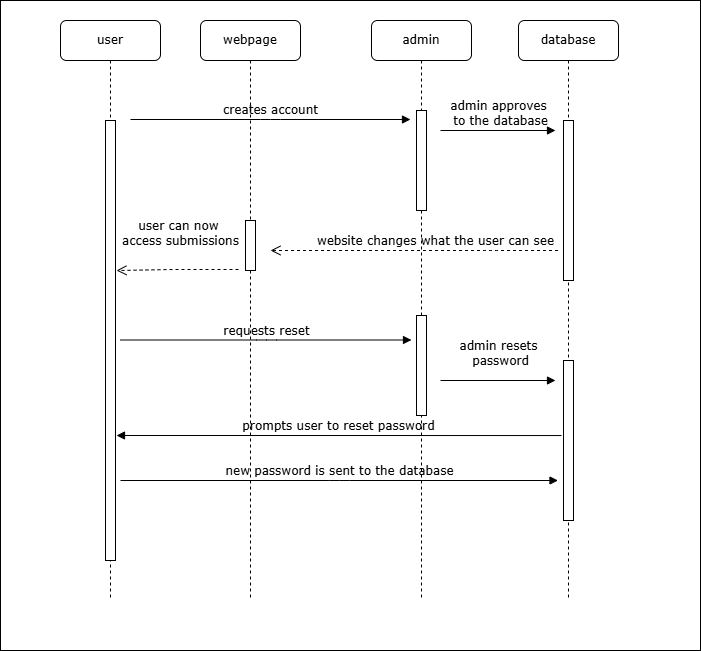

The diagram above was exported from draw.io. Its source (the exported page's mxGraphModel, read from the mxfile embedded in the PNG):
<mxGraphModel dx="1651" dy="744" grid="1" gridSize="10" guides="1" tooltips="1" connect="1" arrows="1" fold="1" page="1" pageScale="1" pageWidth="1100" pageHeight="850" background="none" math="0" shadow="0">
  <root>
    <mxCell id="0" />
    <mxCell id="1" parent="0" />
    <mxCell id="kuGI6uA5pJIEZXQY5CEL-19" parent="1" style="rounded=0;whiteSpace=wrap;html=1;" value="" vertex="1">
      <mxGeometry height="650" width="700" x="40" y="60" as="geometry" />
    </mxCell>
    <mxCell id="7baba1c4bc27f4b0-2" parent="1" style="shape=umlLifeline;perimeter=lifelinePerimeter;whiteSpace=wrap;html=1;container=1;collapsible=0;recursiveResize=0;outlineConnect=0;rounded=1;shadow=0;comic=0;labelBackgroundColor=none;strokeWidth=1;fontFamily=Verdana;fontSize=12;align=center;" value="webpage" vertex="1">
      <mxGeometry height="580" width="100" x="240" y="80" as="geometry" />
    </mxCell>
    <mxCell id="7baba1c4bc27f4b0-10" parent="7baba1c4bc27f4b0-2" style="html=1;points=[];perimeter=orthogonalPerimeter;rounded=0;shadow=0;comic=0;labelBackgroundColor=none;strokeWidth=1;fontFamily=Verdana;fontSize=12;align=center;" value="" vertex="1">
      <mxGeometry height="50" width="10" x="45" y="200" as="geometry" />
    </mxCell>
    <mxCell id="XT8CL8b_gicIVeitpKtt-14" edge="1" parent="7baba1c4bc27f4b0-2" style="html=1;verticalAlign=bottom;endArrow=open;dashed=1;endSize=8;labelBackgroundColor=none;fontFamily=Verdana;fontSize=12;entryX=1.1;entryY=0.341;entryDx=0;entryDy=0;entryPerimeter=0;" target="7baba1c4bc27f4b0-9" value="user can now&amp;nbsp;&lt;div&gt;access submissions&lt;/div&gt;">
      <mxGeometry relative="1" x="-0.0493" y="-19" as="geometry">
        <mxPoint as="offset" />
        <Array as="points">
          <mxPoint x="-29.5" y="249" />
        </Array>
        <mxPoint x="38" y="249" as="sourcePoint" />
        <mxPoint x="-280" y="249" as="targetPoint" />
      </mxGeometry>
    </mxCell>
    <mxCell id="7baba1c4bc27f4b0-3" parent="1" style="shape=umlLifeline;perimeter=lifelinePerimeter;whiteSpace=wrap;html=1;container=1;collapsible=0;recursiveResize=0;outlineConnect=0;rounded=1;shadow=0;comic=0;labelBackgroundColor=none;strokeWidth=1;fontFamily=Verdana;fontSize=12;align=center;" value="admin" vertex="1">
      <mxGeometry height="580" width="100" x="411" y="80" as="geometry" />
    </mxCell>
    <mxCell id="7baba1c4bc27f4b0-13" parent="7baba1c4bc27f4b0-3" style="html=1;points=[];perimeter=orthogonalPerimeter;rounded=0;shadow=0;comic=0;labelBackgroundColor=none;strokeWidth=1;fontFamily=Verdana;fontSize=12;align=center;" value="" vertex="1">
      <mxGeometry height="100" width="10" x="45" y="90" as="geometry" />
    </mxCell>
    <mxCell id="XT8CL8b_gicIVeitpKtt-9" parent="7baba1c4bc27f4b0-3" style="html=1;points=[];perimeter=orthogonalPerimeter;rounded=0;shadow=0;comic=0;labelBackgroundColor=none;strokeWidth=1;fontFamily=Verdana;fontSize=12;align=center;" value="" vertex="1">
      <mxGeometry height="100" width="10" x="45" y="295" as="geometry" />
    </mxCell>
    <mxCell id="XT8CL8b_gicIVeitpKtt-15" edge="1" parent="7baba1c4bc27f4b0-3" style="html=1;verticalAlign=bottom;endArrow=block;labelBackgroundColor=none;fontFamily=Verdana;fontSize=12;edgeStyle=elbowEdgeStyle;elbow=horizontal;" value="requests reset">
      <mxGeometry relative="1" as="geometry">
        <mxPoint x="-251" y="319.5" as="sourcePoint" />
        <mxPoint x="40" y="319.5" as="targetPoint" />
      </mxGeometry>
    </mxCell>
    <mxCell id="7baba1c4bc27f4b0-4" parent="1" style="shape=umlLifeline;perimeter=lifelinePerimeter;whiteSpace=wrap;html=1;container=1;collapsible=0;recursiveResize=0;outlineConnect=0;rounded=1;shadow=0;comic=0;labelBackgroundColor=none;strokeWidth=1;fontFamily=Verdana;fontSize=12;align=center;" value="database" vertex="1">
      <mxGeometry height="580" width="100" x="558" y="80" as="geometry" />
    </mxCell>
    <mxCell id="7baba1c4bc27f4b0-16" parent="7baba1c4bc27f4b0-4" style="html=1;points=[];perimeter=orthogonalPerimeter;rounded=0;shadow=0;comic=0;labelBackgroundColor=none;strokeWidth=1;fontFamily=Verdana;fontSize=12;align=center;" value="&lt;span style=&quot;color: rgba(0, 0, 0, 0); font-family: monospace; font-size: 0px; text-align: start;&quot;&gt;%3CmxGraphModel%3E%3Croot%3E%3CmxCell%20id%3D%220%22%2F%3E%3CmxCell%20id%3D%221%22%20parent%3D%220%22%2F%3E%3CmxCell%20id%3D%222%22%20parent%3D%221%22%20style%3D%22shape%3DumlLifeline%3Bperimeter%3DlifelinePerimeter%3BwhiteSpace%3Dwrap%3Bhtml%3D1%3Bcontainer%3D1%3Bcollapsible%3D0%3BrecursiveResize%3D0%3BoutlineConnect%3D0%3Brounded%3D1%3Bshadow%3D0%3Bcomic%3D0%3BlabelBackgroundColor%3Dnone%3BstrokeWidth%3D1%3BfontFamily%3DVerdana%3BfontSize%3D12%3Balign%3Dcenter%3B%22%20value%3D%22database%22%20vertex%3D%221%22%3E%3CmxGeometry%20height%3D%22580%22%20width%3D%22100%22%20x%3D%22558%22%20y%3D%2280%22%20as%3D%22geometry%22%2F%3E%3C%2FmxCell%3E%3CmxCell%20id%3D%223%22%20edge%3D%221%22%20parent%3D%222%22%20source%3D%224%22%20style%3D%22edgeStyle%3DorthogonalEdgeStyle%3Brounded%3D0%3BorthogonalLoop%3D1%3BjettySize%3Dauto%3Bhtml%3D1%3B%22%20target%3D%222%22%3E%3CmxGeometry%20relative%3D%221%22%20as%3D%22geometry%22%2F%3E%3C%2FmxCell%3E%3CmxCell%20id%3D%224%22%20parent%3D%222%22%20style%3D%22html%3D1%3Bpoints%3D%5B%5D%3Bperimeter%3DorthogonalPerimeter%3Brounded%3D0%3Bshadow%3D0%3Bcomic%3D0%3BlabelBackgroundColor%3Dnone%3BstrokeWidth%3D1%3BfontFamily%3DVerdana%3BfontSize%3D12%3Balign%3Dcenter%3B%22%20value%3D%22%22%20vertex%3D%221%22%3E%3CmxGeometry%20height%3D%22160%22%20width%3D%2210%22%20x%3D%2245%22%20y%3D%2290%22%20as%3D%22geometry%22%2F%3E%3C%2FmxCell%3E%3C%2Froot%3E%3C%2FmxGraphModel%3E&lt;/span&gt;" vertex="1">
      <mxGeometry height="160" width="10" x="45" y="340" as="geometry" />
    </mxCell>
    <mxCell id="XT8CL8b_gicIVeitpKtt-17" parent="7baba1c4bc27f4b0-4" style="html=1;points=[];perimeter=orthogonalPerimeter;rounded=0;shadow=0;comic=0;labelBackgroundColor=none;strokeWidth=1;fontFamily=Verdana;fontSize=12;align=center;" value="&lt;span style=&quot;color: rgba(0, 0, 0, 0); font-family: monospace; font-size: 0px; text-align: start;&quot;&gt;%3CmxGraphModel%3E%3Croot%3E%3CmxCell%20id%3D%220%22%2F%3E%3CmxCell%20id%3D%221%22%20parent%3D%220%22%2F%3E%3CmxCell%20id%3D%222%22%20parent%3D%221%22%20style%3D%22shape%3DumlLifeline%3Bperimeter%3DlifelinePerimeter%3BwhiteSpace%3Dwrap%3Bhtml%3D1%3Bcontainer%3D1%3Bcollapsible%3D0%3BrecursiveResize%3D0%3BoutlineConnect%3D0%3Brounded%3D1%3Bshadow%3D0%3Bcomic%3D0%3BlabelBackgroundColor%3Dnone%3BstrokeWidth%3D1%3BfontFamily%3DVerdana%3BfontSize%3D12%3Balign%3Dcenter%3B%22%20value%3D%22database%22%20vertex%3D%221%22%3E%3CmxGeometry%20height%3D%22580%22%20width%3D%22100%22%20x%3D%22558%22%20y%3D%2280%22%20as%3D%22geometry%22%2F%3E%3C%2FmxCell%3E%3CmxCell%20id%3D%223%22%20edge%3D%221%22%20parent%3D%222%22%20source%3D%224%22%20style%3D%22edgeStyle%3DorthogonalEdgeStyle%3Brounded%3D0%3BorthogonalLoop%3D1%3BjettySize%3Dauto%3Bhtml%3D1%3B%22%20target%3D%222%22%3E%3CmxGeometry%20relative%3D%221%22%20as%3D%22geometry%22%2F%3E%3C%2FmxCell%3E%3CmxCell%20id%3D%224%22%20parent%3D%222%22%20style%3D%22html%3D1%3Bpoints%3D%5B%5D%3Bperimeter%3DorthogonalPerimeter%3Brounded%3D0%3Bshadow%3D0%3Bcomic%3D0%3BlabelBackgroundColor%3Dnone%3BstrokeWidth%3D1%3BfontFamily%3DVerdana%3BfontSize%3D12%3Balign%3Dcenter%3B%22%20value%3D%22%22%20vertex%3D%221%22%3E%3CmxGeometry%20height%3D%22160%22%20width%3D%2210%22%20x%3D%2245%22%20y%3D%2290%22%20as%3D%22geometry%22%2F%3E%3C%2FmxCell%3E%3C%2Froot%3E%3C%2FmxGraphModel%3E&lt;/span&gt;" vertex="1">
      <mxGeometry height="160" width="10" x="45" y="100" as="geometry" />
    </mxCell>
    <mxCell id="7baba1c4bc27f4b0-8" parent="1" style="shape=umlLifeline;perimeter=lifelinePerimeter;whiteSpace=wrap;html=1;container=1;collapsible=0;recursiveResize=0;outlineConnect=0;rounded=1;shadow=0;comic=0;labelBackgroundColor=none;strokeWidth=1;fontFamily=Verdana;fontSize=12;align=center;" value="user" vertex="1">
      <mxGeometry height="580" width="100" x="100" y="80" as="geometry" />
    </mxCell>
    <mxCell id="7baba1c4bc27f4b0-9" parent="7baba1c4bc27f4b0-8" style="html=1;points=[];perimeter=orthogonalPerimeter;rounded=0;shadow=0;comic=0;labelBackgroundColor=none;strokeWidth=1;fontFamily=Verdana;fontSize=12;align=center;" value="" vertex="1">
      <mxGeometry height="440" width="10" x="45" y="100" as="geometry" />
    </mxCell>
    <mxCell id="7baba1c4bc27f4b0-11" edge="1" parent="7baba1c4bc27f4b0-8" style="html=1;verticalAlign=bottom;endArrow=block;labelBackgroundColor=none;fontFamily=Verdana;fontSize=12;edgeStyle=elbowEdgeStyle;elbow=vertical;" value="creates account">
      <mxGeometry relative="1" as="geometry">
        <mxPoint x="70" y="99" as="sourcePoint" />
        <mxPoint x="350" y="99" as="targetPoint" />
      </mxGeometry>
    </mxCell>
    <mxCell id="XT8CL8b_gicIVeitpKtt-2" edge="1" parent="1" style="html=1;verticalAlign=bottom;endArrow=block;entryX=0;entryY=0;labelBackgroundColor=none;fontFamily=Verdana;fontSize=12;edgeStyle=elbowEdgeStyle;elbow=vertical;" value="admin approves&lt;div&gt;&amp;nbsp;to the database&lt;/div&gt;">
      <mxGeometry relative="1" as="geometry">
        <mxPoint as="offset" />
        <mxPoint x="480" y="190" as="sourcePoint" />
        <mxPoint x="595" y="190" as="targetPoint" />
      </mxGeometry>
    </mxCell>
    <mxCell id="XT8CL8b_gicIVeitpKtt-3" edge="1" parent="1" style="html=1;verticalAlign=bottom;endArrow=open;dashed=1;endSize=8;labelBackgroundColor=none;fontFamily=Verdana;fontSize=12;" value="website changes what the user can see">
      <mxGeometry relative="1" x="-0.1352" as="geometry">
        <mxPoint x="1" as="offset" />
        <Array as="points">
          <mxPoint x="530" y="310" />
        </Array>
        <mxPoint x="597.5" y="310" as="sourcePoint" />
        <mxPoint x="310" y="310" as="targetPoint" />
      </mxGeometry>
    </mxCell>
    <mxCell id="XT8CL8b_gicIVeitpKtt-10" edge="1" parent="1" style="html=1;verticalAlign=bottom;endArrow=block;entryX=0;entryY=0;labelBackgroundColor=none;fontFamily=Verdana;fontSize=12;edgeStyle=elbowEdgeStyle;elbow=vertical;" value="admin resets&lt;div&gt;&amp;nbsp;password&lt;/div&gt;">
      <mxGeometry relative="1" y="10" as="geometry">
        <mxPoint as="offset" />
        <mxPoint x="480" y="440" as="sourcePoint" />
        <mxPoint x="595" y="440" as="targetPoint" />
      </mxGeometry>
    </mxCell>
    <mxCell id="XT8CL8b_gicIVeitpKtt-19" edge="1" parent="1" source="7baba1c4bc27f4b0-16" style="html=1;verticalAlign=bottom;endArrow=block;labelBackgroundColor=none;fontFamily=Verdana;fontSize=12;edgeStyle=elbowEdgeStyle;elbow=vertical;exitX=-0.2;exitY=0.469;exitDx=0;exitDy=0;exitPerimeter=0;entryX=1.1;entryY=0.714;entryDx=0;entryDy=0;entryPerimeter=0;" target="7baba1c4bc27f4b0-9" value="prompts user to reset password">
      <mxGeometry relative="1" as="geometry">
        <mxPoint x="350" y="530" as="sourcePoint" />
        <mxPoint x="641" y="530" as="targetPoint" />
      </mxGeometry>
    </mxCell>
    <mxCell id="XT8CL8b_gicIVeitpKtt-20" edge="1" parent="1" style="html=1;verticalAlign=bottom;endArrow=block;labelBackgroundColor=none;fontFamily=Verdana;fontSize=12;edgeStyle=elbowEdgeStyle;elbow=vertical;" value="new password is sent to the database">
      <mxGeometry relative="1" as="geometry">
        <mxPoint x="160" y="540" as="sourcePoint" />
        <mxPoint x="597.5" y="540" as="targetPoint" />
      </mxGeometry>
    </mxCell>
  </root>
</mxGraphModel>